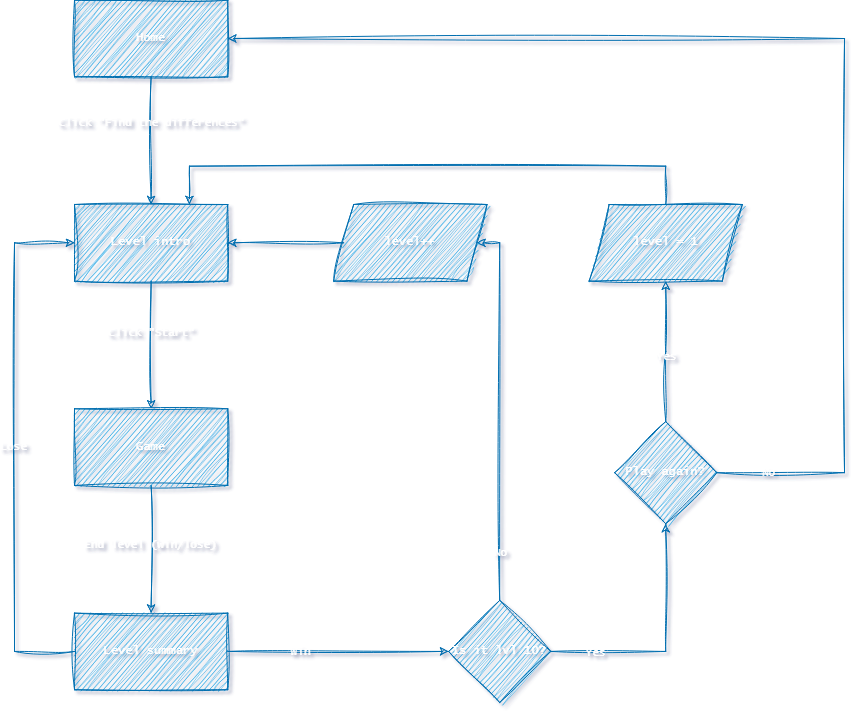

The diagram above was exported from draw.io. Its source (the exported page's mxGraphModel, read from the mxfile embedded in the PNG):
<mxGraphModel dx="2257" dy="1955" grid="1" gridSize="10" guides="1" tooltips="1" connect="1" arrows="1" fold="1" page="1" pageScale="1" pageWidth="827" pageHeight="1169" background="none" math="0" shadow="1">
  <root>
    <mxCell id="0" />
    <mxCell id="1" parent="0" />
    <mxCell id="iCEz-MaiI_ZHlng-cwvC-461" style="edgeStyle=orthogonalEdgeStyle;rounded=0;orthogonalLoop=1;jettySize=auto;html=1;labelBackgroundColor=none;fontColor=default;strokeColor=#006EAF;sketch=1;curveFitting=1;jiggle=2;strokeWidth=1;fillColor=#1ba1e2;fontFamily=Architects Daughter;" parent="1" source="iCEz-MaiI_ZHlng-cwvC-463" target="iCEz-MaiI_ZHlng-cwvC-466" edge="1">
      <mxGeometry relative="1" as="geometry" />
    </mxCell>
    <mxCell id="iCEz-MaiI_ZHlng-cwvC-462" value="Click &quot;Find the differences&quot;" style="edgeLabel;html=1;align=center;verticalAlign=middle;resizable=0;points=[];labelBackgroundColor=none;rounded=0;fontColor=#FFFFFF;sketch=1;curveFitting=1;jiggle=2;fontFamily=Lucida Console;textShadow=0;container=0;" parent="iCEz-MaiI_ZHlng-cwvC-461" connectable="0" vertex="1">
      <mxGeometry x="-0.0381" relative="1" as="geometry">
        <mxPoint y="-16" as="offset" />
      </mxGeometry>
    </mxCell>
    <mxCell id="iCEz-MaiI_ZHlng-cwvC-463" value="Home" style="rounded=0;labelBackgroundColor=none;strokeWidth=1;perimeterSpacing=0;sketch=1;curveFitting=1;jiggle=2;fillColor=#1ba1e2;fontColor=#ffffff;strokeColor=#006EAF;fontFamily=Lucida Console;textShadow=0;html=1;whiteSpace=wrap;container=0;" parent="1" vertex="1">
      <mxGeometry x="-279.9846153846154" y="-252.31" width="153.23076923076923" height="76.61563636363636" as="geometry" />
    </mxCell>
    <mxCell id="iCEz-MaiI_ZHlng-cwvC-464" style="edgeStyle=orthogonalEdgeStyle;rounded=0;orthogonalLoop=1;jettySize=auto;html=1;exitX=0.5;exitY=1;exitDx=0;exitDy=0;entryX=0.5;entryY=0;entryDx=0;entryDy=0;labelBackgroundColor=none;fontColor=default;strokeColor=#006EAF;sketch=1;curveFitting=1;jiggle=2;strokeWidth=1;fillColor=#1ba1e2;fontFamily=Architects Daughter;" parent="1" source="iCEz-MaiI_ZHlng-cwvC-466" target="iCEz-MaiI_ZHlng-cwvC-469" edge="1">
      <mxGeometry relative="1" as="geometry" />
    </mxCell>
    <mxCell id="iCEz-MaiI_ZHlng-cwvC-465" value="Click &quot;Start&quot;" style="edgeLabel;html=1;align=center;verticalAlign=middle;resizable=0;points=[];labelBackgroundColor=none;rounded=0;fontColor=#FFFFFF;sketch=1;curveFitting=1;jiggle=2;fontFamily=Lucida Console;container=0;" parent="iCEz-MaiI_ZHlng-cwvC-464" connectable="0" vertex="1">
      <mxGeometry x="0.0029" relative="1" as="geometry">
        <mxPoint y="-13" as="offset" />
      </mxGeometry>
    </mxCell>
    <mxCell id="iCEz-MaiI_ZHlng-cwvC-466" value="Level intro" style="rounded=0;whiteSpace=wrap;html=1;labelBackgroundColor=none;strokeWidth=1;sketch=1;curveFitting=1;jiggle=2;fillColor=#1ba1e2;fontColor=#ffffff;strokeColor=#006EAF;fontFamily=Lucida Console;container=0;" parent="1" vertex="1">
      <mxGeometry x="-279.9846153846154" y="-48.00163636363638" width="153.23076923076923" height="76.61563636363636" as="geometry" />
    </mxCell>
    <mxCell id="iCEz-MaiI_ZHlng-cwvC-467" style="edgeStyle=orthogonalEdgeStyle;rounded=0;orthogonalLoop=1;jettySize=auto;html=1;entryX=0.5;entryY=0;entryDx=0;entryDy=0;labelBackgroundColor=none;fontColor=default;strokeColor=#006EAF;sketch=1;curveFitting=1;jiggle=2;strokeWidth=1;fillColor=#1ba1e2;fontFamily=Architects Daughter;" parent="1" source="iCEz-MaiI_ZHlng-cwvC-469" target="iCEz-MaiI_ZHlng-cwvC-474" edge="1">
      <mxGeometry relative="1" as="geometry" />
    </mxCell>
    <mxCell id="iCEz-MaiI_ZHlng-cwvC-468" value="End level (win/lose)" style="edgeLabel;html=1;align=center;verticalAlign=middle;resizable=0;points=[];labelBackgroundColor=none;rounded=0;fontColor=#FFFFFF;sketch=1;curveFitting=1;jiggle=2;fontFamily=Lucida Console;container=0;" parent="iCEz-MaiI_ZHlng-cwvC-467" connectable="0" vertex="1">
      <mxGeometry x="-0.0771" y="-1" relative="1" as="geometry">
        <mxPoint as="offset" />
      </mxGeometry>
    </mxCell>
    <mxCell id="iCEz-MaiI_ZHlng-cwvC-469" value="Game" style="rounded=0;whiteSpace=wrap;html=1;labelBackgroundColor=none;strokeWidth=1;sketch=1;curveFitting=1;jiggle=2;fillColor=#1ba1e2;fontColor=#ffffff;strokeColor=#006EAF;fontFamily=Lucida Console;container=0;" parent="1" vertex="1">
      <mxGeometry x="-279.9846153846154" y="156.30672727272724" width="153.23076923076923" height="76.61563636363636" as="geometry" />
    </mxCell>
    <mxCell id="iCEz-MaiI_ZHlng-cwvC-470" style="edgeStyle=orthogonalEdgeStyle;rounded=0;orthogonalLoop=1;jettySize=auto;html=1;entryX=0;entryY=0.5;entryDx=0;entryDy=0;labelBackgroundColor=none;fontColor=default;strokeColor=#006EAF;sketch=1;curveFitting=1;jiggle=2;strokeWidth=1;fillColor=#1ba1e2;fontFamily=Architects Daughter;" parent="1" source="iCEz-MaiI_ZHlng-cwvC-474" target="iCEz-MaiI_ZHlng-cwvC-466" edge="1">
      <mxGeometry relative="1" as="geometry">
        <Array as="points">
          <mxPoint x="-340" y="398.92290909090906" />
          <mxPoint x="-340" y="-9.693818181818187" />
        </Array>
      </mxGeometry>
    </mxCell>
    <mxCell id="iCEz-MaiI_ZHlng-cwvC-471" value="Lose" style="edgeLabel;html=1;align=center;verticalAlign=middle;resizable=0;points=[];labelBackgroundColor=none;rounded=0;fontColor=#FFFFFF;sketch=1;curveFitting=1;jiggle=2;fontFamily=Lucida Console;container=0;" parent="iCEz-MaiI_ZHlng-cwvC-470" connectable="0" vertex="1">
      <mxGeometry x="0.005" y="1" relative="1" as="geometry">
        <mxPoint as="offset" />
      </mxGeometry>
    </mxCell>
    <mxCell id="iCEz-MaiI_ZHlng-cwvC-472" style="edgeStyle=orthogonalEdgeStyle;rounded=0;orthogonalLoop=1;jettySize=auto;html=1;exitX=1;exitY=0.5;exitDx=0;exitDy=0;labelBackgroundColor=none;fontColor=default;strokeColor=#006EAF;sketch=1;curveFitting=1;jiggle=2;strokeWidth=1;fillColor=#1ba1e2;fontFamily=Architects Daughter;" parent="1" source="iCEz-MaiI_ZHlng-cwvC-474" target="iCEz-MaiI_ZHlng-cwvC-479" edge="1">
      <mxGeometry relative="1" as="geometry" />
    </mxCell>
    <mxCell id="iCEz-MaiI_ZHlng-cwvC-473" value="Win" style="edgeLabel;html=1;align=center;verticalAlign=middle;resizable=0;points=[];labelBackgroundColor=none;rounded=0;fontColor=#FFFFFF;sketch=1;curveFitting=1;jiggle=2;fontFamily=Lucida Console;container=0;" parent="iCEz-MaiI_ZHlng-cwvC-472" connectable="0" vertex="1">
      <mxGeometry x="-0.2039" y="-1" relative="1" as="geometry">
        <mxPoint x="-16" y="-1" as="offset" />
      </mxGeometry>
    </mxCell>
    <mxCell id="iCEz-MaiI_ZHlng-cwvC-474" value="Level summary" style="rounded=0;whiteSpace=wrap;html=1;labelBackgroundColor=none;strokeWidth=1;sketch=1;curveFitting=1;jiggle=2;fillColor=#1ba1e2;fontColor=#ffffff;strokeColor=#006EAF;fontFamily=Lucida Console;container=0;" parent="1" vertex="1">
      <mxGeometry x="-279.9846153846154" y="360.61509090909084" width="153.23076923076923" height="76.61563636363636" as="geometry" />
    </mxCell>
    <mxCell id="iCEz-MaiI_ZHlng-cwvC-475" style="edgeStyle=orthogonalEdgeStyle;rounded=0;orthogonalLoop=1;jettySize=auto;html=1;exitX=0.5;exitY=0;exitDx=0;exitDy=0;entryX=1;entryY=0.5;entryDx=0;entryDy=0;labelBackgroundColor=none;fontColor=default;strokeColor=#006EAF;sketch=1;curveFitting=1;jiggle=2;strokeWidth=1;fillColor=#1ba1e2;fontFamily=Architects Daughter;" parent="1" source="iCEz-MaiI_ZHlng-cwvC-479" target="iCEz-MaiI_ZHlng-cwvC-481" edge="1">
      <mxGeometry relative="1" as="geometry">
        <mxPoint x="-33.53846153846155" y="-9.693818181818187" as="targetPoint" />
        <Array as="points">
          <mxPoint x="145.23076923076917" y="-9.693818181818187" />
        </Array>
      </mxGeometry>
    </mxCell>
    <mxCell id="iCEz-MaiI_ZHlng-cwvC-476" value="No" style="edgeLabel;html=1;align=center;verticalAlign=middle;resizable=0;points=[];labelBackgroundColor=none;rounded=0;fontColor=#FFFFFF;sketch=1;curveFitting=1;jiggle=2;fontFamily=Lucida Console;container=0;" parent="iCEz-MaiI_ZHlng-cwvC-475" connectable="0" vertex="1">
      <mxGeometry x="0.2867" y="2" relative="1" as="geometry">
        <mxPoint x="2" y="197" as="offset" />
      </mxGeometry>
    </mxCell>
    <mxCell id="iCEz-MaiI_ZHlng-cwvC-477" style="edgeStyle=orthogonalEdgeStyle;rounded=0;orthogonalLoop=1;jettySize=auto;html=1;entryX=0.5;entryY=1;entryDx=0;entryDy=0;labelBackgroundColor=none;fontColor=default;strokeColor=#006EAF;sketch=1;curveFitting=1;jiggle=2;strokeWidth=1;fillColor=#1ba1e2;fontFamily=Architects Daughter;" parent="1" source="iCEz-MaiI_ZHlng-cwvC-479" target="iCEz-MaiI_ZHlng-cwvC-486" edge="1">
      <mxGeometry relative="1" as="geometry" />
    </mxCell>
    <mxCell id="iCEz-MaiI_ZHlng-cwvC-478" value="Yes" style="edgeLabel;html=1;align=center;verticalAlign=middle;resizable=0;points=[];labelBackgroundColor=none;rounded=0;fontColor=#FFFFFF;sketch=1;curveFitting=1;jiggle=2;fontFamily=Lucida Console;container=0;" parent="iCEz-MaiI_ZHlng-cwvC-477" connectable="0" vertex="1">
      <mxGeometry x="-0.0214" relative="1" as="geometry">
        <mxPoint x="-71" y="4" as="offset" />
      </mxGeometry>
    </mxCell>
    <mxCell id="iCEz-MaiI_ZHlng-cwvC-479" value="Is it lvl 10?" style="rhombus;whiteSpace=wrap;html=1;labelBackgroundColor=none;rounded=0;strokeWidth=1;sketch=1;curveFitting=1;jiggle=2;fillColor=#1ba1e2;fontColor=#ffffff;strokeColor=#006EAF;fontFamily=Lucida Console;container=0;" parent="1" vertex="1">
      <mxGeometry x="94.15384615384613" y="347.8458181818182" width="102.15384615384615" height="102.15418181818181" as="geometry" />
    </mxCell>
    <mxCell id="iCEz-MaiI_ZHlng-cwvC-480" style="edgeStyle=orthogonalEdgeStyle;rounded=0;orthogonalLoop=1;jettySize=auto;html=1;labelBackgroundColor=none;fontColor=default;strokeColor=#006EAF;sketch=1;curveFitting=1;jiggle=2;strokeWidth=1;fillColor=#1ba1e2;fontFamily=Architects Daughter;" parent="1" source="iCEz-MaiI_ZHlng-cwvC-481" target="iCEz-MaiI_ZHlng-cwvC-466" edge="1">
      <mxGeometry relative="1" as="geometry" />
    </mxCell>
    <mxCell id="iCEz-MaiI_ZHlng-cwvC-481" value="level++" style="shape=parallelogram;perimeter=parallelogramPerimeter;whiteSpace=wrap;html=1;fixedSize=1;labelBackgroundColor=none;rounded=0;strokeWidth=1;sketch=1;curveFitting=1;jiggle=2;fillColor=#1ba1e2;fontColor=#ffffff;strokeColor=#006EAF;fontFamily=Lucida Console;container=0;" parent="1" vertex="1">
      <mxGeometry x="-20.769230769230774" y="-48.00163636363638" width="153.23076923076923" height="76.61563636363636" as="geometry" />
    </mxCell>
    <mxCell id="iCEz-MaiI_ZHlng-cwvC-482" style="edgeStyle=orthogonalEdgeStyle;rounded=0;orthogonalLoop=1;jettySize=auto;html=1;entryX=0.5;entryY=1;entryDx=0;entryDy=0;labelBackgroundColor=none;fontColor=default;strokeColor=#006EAF;sketch=1;curveFitting=1;jiggle=2;strokeWidth=1;fillColor=#1ba1e2;fontFamily=Architects Daughter;" parent="1" source="iCEz-MaiI_ZHlng-cwvC-486" target="iCEz-MaiI_ZHlng-cwvC-488" edge="1">
      <mxGeometry relative="1" as="geometry" />
    </mxCell>
    <mxCell id="iCEz-MaiI_ZHlng-cwvC-483" value="Yes" style="edgeLabel;html=1;align=center;verticalAlign=middle;resizable=0;points=[];labelBackgroundColor=none;rounded=0;fontColor=#FFFFFF;sketch=1;curveFitting=1;jiggle=2;fontFamily=Lucida Console;container=0;" parent="iCEz-MaiI_ZHlng-cwvC-482" connectable="0" vertex="1">
      <mxGeometry x="-0.0079" relative="1" as="geometry">
        <mxPoint y="4" as="offset" />
      </mxGeometry>
    </mxCell>
    <mxCell id="iCEz-MaiI_ZHlng-cwvC-484" style="edgeStyle=orthogonalEdgeStyle;rounded=0;orthogonalLoop=1;jettySize=auto;html=1;entryX=1;entryY=0.5;entryDx=0;entryDy=0;labelBackgroundColor=none;fontColor=default;strokeColor=#006EAF;sketch=1;curveFitting=1;jiggle=2;strokeWidth=1;fillColor=#1ba1e2;fontFamily=Architects Daughter;" parent="1" source="iCEz-MaiI_ZHlng-cwvC-486" target="iCEz-MaiI_ZHlng-cwvC-463" edge="1">
      <mxGeometry relative="1" as="geometry">
        <Array as="points">
          <mxPoint x="489.9999999999999" y="220.1530909090909" />
          <mxPoint x="489.9999999999999" y="-214.00218181818184" />
        </Array>
      </mxGeometry>
    </mxCell>
    <mxCell id="iCEz-MaiI_ZHlng-cwvC-485" value="No" style="edgeLabel;html=1;align=center;verticalAlign=middle;resizable=0;points=[];labelBackgroundColor=none;rounded=0;fontColor=#FFFFFF;sketch=1;curveFitting=1;jiggle=2;fontFamily=Lucida Console;container=0;" parent="iCEz-MaiI_ZHlng-cwvC-484" connectable="0" vertex="1">
      <mxGeometry x="-0.442" y="-1" relative="1" as="geometry">
        <mxPoint x="-77" y="201" as="offset" />
      </mxGeometry>
    </mxCell>
    <mxCell id="iCEz-MaiI_ZHlng-cwvC-486" value="Play again?" style="rhombus;whiteSpace=wrap;html=1;labelBackgroundColor=none;rounded=0;strokeWidth=1;sketch=1;curveFitting=1;jiggle=2;fillColor=#1ba1e2;fontColor=#ffffff;strokeColor=#006EAF;fontFamily=Lucida Console;container=0;" parent="1" vertex="1">
      <mxGeometry x="260.1538461538462" y="169.07599999999996" width="102.15384615384615" height="102.15418181818181" as="geometry" />
    </mxCell>
    <mxCell id="iCEz-MaiI_ZHlng-cwvC-487" style="edgeStyle=orthogonalEdgeStyle;rounded=0;orthogonalLoop=1;jettySize=auto;html=1;entryX=0.75;entryY=0;entryDx=0;entryDy=0;labelBackgroundColor=none;fontColor=default;strokeColor=#006EAF;sketch=1;curveFitting=1;jiggle=2;strokeWidth=1;fillColor=#1ba1e2;fontFamily=Architects Daughter;" parent="1" source="iCEz-MaiI_ZHlng-cwvC-488" target="iCEz-MaiI_ZHlng-cwvC-466" edge="1">
      <mxGeometry relative="1" as="geometry">
        <Array as="points">
          <mxPoint x="311.2307692307693" y="-86.30945454545454" />
          <mxPoint x="-165.06153846153848" y="-86.30945454545454" />
        </Array>
      </mxGeometry>
    </mxCell>
    <mxCell id="iCEz-MaiI_ZHlng-cwvC-488" value="level = 1" style="shape=parallelogram;perimeter=parallelogramPerimeter;whiteSpace=wrap;html=1;fixedSize=1;labelBackgroundColor=none;rounded=0;strokeWidth=1;sketch=1;curveFitting=1;jiggle=2;fillColor=#1ba1e2;fontColor=#ffffff;strokeColor=#006EAF;fontFamily=Lucida Console;container=0;" parent="1" vertex="1">
      <mxGeometry x="234.61538461538464" y="-48.00163636363638" width="153.23076923076923" height="76.61563636363636" as="geometry" />
    </mxCell>
  </root>
</mxGraphModel>